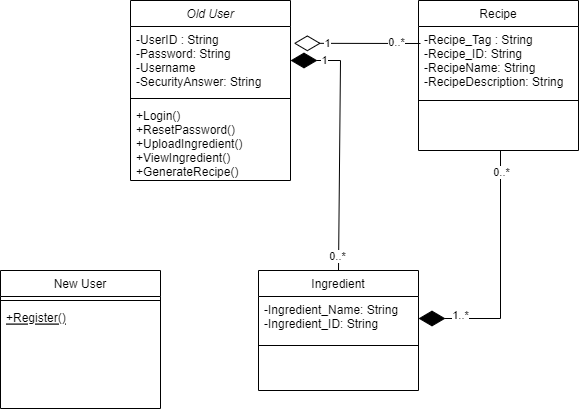

The diagram above was exported from draw.io. Its source (the exported page's mxGraphModel, read from the mxfile embedded in the PNG):
<mxGraphModel dx="662" dy="410" grid="1" gridSize="10" guides="1" tooltips="1" connect="1" arrows="1" fold="1" page="1" pageScale="1" pageWidth="827" pageHeight="1169" math="0" shadow="0">
  <root>
    <mxCell id="WIyWlLk6GJQsqaUBKTNV-0" />
    <mxCell id="WIyWlLk6GJQsqaUBKTNV-1" parent="WIyWlLk6GJQsqaUBKTNV-0" />
    <mxCell id="zkfFHV4jXpPFQw0GAbJ--0" value="Old User" style="swimlane;fontStyle=2;align=center;verticalAlign=top;childLayout=stackLayout;horizontal=1;startSize=26;horizontalStack=0;resizeParent=1;resizeLast=0;collapsible=1;marginBottom=0;rounded=0;shadow=0;strokeWidth=1;" parent="WIyWlLk6GJQsqaUBKTNV-1" vertex="1">
      <mxGeometry x="220" y="120" width="160" height="180" as="geometry">
        <mxRectangle x="230" y="140" width="160" height="26" as="alternateBounds" />
      </mxGeometry>
    </mxCell>
    <mxCell id="zkfFHV4jXpPFQw0GAbJ--2" value="-UserID : String&#10;-Password: String&#10;-Username&#10;-SecurityAnswer: String" style="text;align=left;verticalAlign=top;spacingLeft=4;spacingRight=4;overflow=hidden;rotatable=0;points=[[0,0.5],[1,0.5]];portConstraint=eastwest;rounded=0;shadow=0;html=0;" parent="zkfFHV4jXpPFQw0GAbJ--0" vertex="1">
      <mxGeometry y="26" width="160" height="68" as="geometry" />
    </mxCell>
    <mxCell id="zkfFHV4jXpPFQw0GAbJ--4" value="" style="line;html=1;strokeWidth=1;align=left;verticalAlign=middle;spacingTop=-1;spacingLeft=3;spacingRight=3;rotatable=0;labelPosition=right;points=[];portConstraint=eastwest;" parent="zkfFHV4jXpPFQw0GAbJ--0" vertex="1">
      <mxGeometry y="94" width="160" height="8" as="geometry" />
    </mxCell>
    <mxCell id="zkfFHV4jXpPFQw0GAbJ--5" value="+Login()&#10;+ResetPassword()&#10;+UploadIngredient()&#10;+ViewIngredient()&#10;+GenerateRecipe()&#10;" style="text;align=left;verticalAlign=top;spacingLeft=4;spacingRight=4;overflow=hidden;rotatable=0;points=[[0,0.5],[1,0.5]];portConstraint=eastwest;" parent="zkfFHV4jXpPFQw0GAbJ--0" vertex="1">
      <mxGeometry y="102" width="160" height="78" as="geometry" />
    </mxCell>
    <mxCell id="zkfFHV4jXpPFQw0GAbJ--6" value="New User" style="swimlane;fontStyle=0;align=center;verticalAlign=top;childLayout=stackLayout;horizontal=1;startSize=26;horizontalStack=0;resizeParent=1;resizeLast=0;collapsible=1;marginBottom=0;rounded=0;shadow=0;strokeWidth=1;" parent="WIyWlLk6GJQsqaUBKTNV-1" vertex="1">
      <mxGeometry x="90" y="390" width="160" height="138" as="geometry">
        <mxRectangle x="130" y="380" width="160" height="26" as="alternateBounds" />
      </mxGeometry>
    </mxCell>
    <mxCell id="zkfFHV4jXpPFQw0GAbJ--9" value="" style="line;html=1;strokeWidth=1;align=left;verticalAlign=middle;spacingTop=-1;spacingLeft=3;spacingRight=3;rotatable=0;labelPosition=right;points=[];portConstraint=eastwest;" parent="zkfFHV4jXpPFQw0GAbJ--6" vertex="1">
      <mxGeometry y="26" width="160" height="8" as="geometry" />
    </mxCell>
    <mxCell id="zkfFHV4jXpPFQw0GAbJ--10" value="+Register()" style="text;align=left;verticalAlign=top;spacingLeft=4;spacingRight=4;overflow=hidden;rotatable=0;points=[[0,0.5],[1,0.5]];portConstraint=eastwest;fontStyle=4" parent="zkfFHV4jXpPFQw0GAbJ--6" vertex="1">
      <mxGeometry y="34" width="160" height="26" as="geometry" />
    </mxCell>
    <mxCell id="zkfFHV4jXpPFQw0GAbJ--13" value="Ingredient" style="swimlane;fontStyle=0;align=center;verticalAlign=top;childLayout=stackLayout;horizontal=1;startSize=26;horizontalStack=0;resizeParent=1;resizeLast=0;collapsible=1;marginBottom=0;rounded=0;shadow=0;strokeWidth=1;" parent="WIyWlLk6GJQsqaUBKTNV-1" vertex="1">
      <mxGeometry x="348" y="390" width="160" height="120" as="geometry">
        <mxRectangle x="340" y="380" width="170" height="26" as="alternateBounds" />
      </mxGeometry>
    </mxCell>
    <mxCell id="zkfFHV4jXpPFQw0GAbJ--14" value="-Ingredient_Name: String&#10;-Ingredient_ID: String" style="text;align=left;verticalAlign=top;spacingLeft=4;spacingRight=4;overflow=hidden;rotatable=0;points=[[0,0.5],[1,0.5]];portConstraint=eastwest;" parent="zkfFHV4jXpPFQw0GAbJ--13" vertex="1">
      <mxGeometry y="26" width="160" height="44" as="geometry" />
    </mxCell>
    <mxCell id="zkfFHV4jXpPFQw0GAbJ--15" value="" style="line;html=1;strokeWidth=1;align=left;verticalAlign=middle;spacingTop=-1;spacingLeft=3;spacingRight=3;rotatable=0;labelPosition=right;points=[];portConstraint=eastwest;" parent="zkfFHV4jXpPFQw0GAbJ--13" vertex="1">
      <mxGeometry y="70" width="160" height="10" as="geometry" />
    </mxCell>
    <mxCell id="zkfFHV4jXpPFQw0GAbJ--17" value="Recipe" style="swimlane;fontStyle=0;align=center;verticalAlign=top;childLayout=stackLayout;horizontal=1;startSize=26;horizontalStack=0;resizeParent=1;resizeLast=0;collapsible=1;marginBottom=0;rounded=0;shadow=0;strokeWidth=1;" parent="WIyWlLk6GJQsqaUBKTNV-1" vertex="1">
      <mxGeometry x="508" y="120" width="160" height="150" as="geometry">
        <mxRectangle x="550" y="140" width="160" height="26" as="alternateBounds" />
      </mxGeometry>
    </mxCell>
    <mxCell id="zkfFHV4jXpPFQw0GAbJ--18" value="-Recipe_Tag : String&#10;-Recipe_ID: String&#10;-RecipeName: String&#10;-RecipeDescription: String" style="text;align=left;verticalAlign=top;spacingLeft=4;spacingRight=4;overflow=hidden;rotatable=0;points=[[0,0.5],[1,0.5]];portConstraint=eastwest;" parent="zkfFHV4jXpPFQw0GAbJ--17" vertex="1">
      <mxGeometry y="26" width="160" height="64" as="geometry" />
    </mxCell>
    <mxCell id="zkfFHV4jXpPFQw0GAbJ--23" value="" style="line;html=1;strokeWidth=1;align=left;verticalAlign=middle;spacingTop=-1;spacingLeft=3;spacingRight=3;rotatable=0;labelPosition=right;points=[];portConstraint=eastwest;" parent="zkfFHV4jXpPFQw0GAbJ--17" vertex="1">
      <mxGeometry y="90" width="160" height="20" as="geometry" />
    </mxCell>
    <mxCell id="4SFObJZ790uKXuovNOWx-12" value="" style="endArrow=diamondThin;endFill=1;endSize=24;html=1;rounded=0;entryX=1;entryY=0.5;entryDx=0;entryDy=0;exitX=0.5;exitY=0;exitDx=0;exitDy=0;" edge="1" parent="WIyWlLk6GJQsqaUBKTNV-1" source="zkfFHV4jXpPFQw0GAbJ--13" target="zkfFHV4jXpPFQw0GAbJ--2">
      <mxGeometry width="160" relative="1" as="geometry">
        <mxPoint x="390" y="350" as="sourcePoint" />
        <mxPoint x="550" y="350" as="targetPoint" />
        <Array as="points">
          <mxPoint x="430" y="180" />
        </Array>
      </mxGeometry>
    </mxCell>
    <mxCell id="4SFObJZ790uKXuovNOWx-13" value="0..*" style="edgeLabel;html=1;align=center;verticalAlign=middle;resizable=0;points=[];" vertex="1" connectable="0" parent="4SFObJZ790uKXuovNOWx-12">
      <mxGeometry x="-0.8936" y="2" relative="1" as="geometry">
        <mxPoint as="offset" />
      </mxGeometry>
    </mxCell>
    <mxCell id="4SFObJZ790uKXuovNOWx-14" value="1" style="edgeLabel;html=1;align=center;verticalAlign=middle;resizable=0;points=[];" vertex="1" connectable="0" parent="4SFObJZ790uKXuovNOWx-12">
      <mxGeometry x="0.7487" y="-1" relative="1" as="geometry">
        <mxPoint as="offset" />
      </mxGeometry>
    </mxCell>
    <mxCell id="4SFObJZ790uKXuovNOWx-16" value="" style="endArrow=diamondThin;endFill=0;endSize=24;html=1;rounded=0;entryX=1.021;entryY=0.247;entryDx=0;entryDy=0;entryPerimeter=0;" edge="1" parent="WIyWlLk6GJQsqaUBKTNV-1" target="zkfFHV4jXpPFQw0GAbJ--2">
      <mxGeometry width="160" relative="1" as="geometry">
        <mxPoint x="510" y="163" as="sourcePoint" />
        <mxPoint x="450" y="160" as="targetPoint" />
      </mxGeometry>
    </mxCell>
    <mxCell id="4SFObJZ790uKXuovNOWx-17" value="1" style="edgeLabel;html=1;align=center;verticalAlign=middle;resizable=0;points=[];" vertex="1" connectable="0" parent="4SFObJZ790uKXuovNOWx-16">
      <mxGeometry x="0.48" relative="1" as="geometry">
        <mxPoint as="offset" />
      </mxGeometry>
    </mxCell>
    <mxCell id="4SFObJZ790uKXuovNOWx-18" value="0..*" style="edgeLabel;html=1;align=center;verticalAlign=middle;resizable=0;points=[];" vertex="1" connectable="0" parent="4SFObJZ790uKXuovNOWx-16">
      <mxGeometry x="-0.6119" y="-1" relative="1" as="geometry">
        <mxPoint as="offset" />
      </mxGeometry>
    </mxCell>
    <mxCell id="4SFObJZ790uKXuovNOWx-19" value="" style="endArrow=diamondThin;endFill=1;endSize=24;html=1;rounded=0;entryX=1;entryY=0.5;entryDx=0;entryDy=0;" edge="1" parent="WIyWlLk6GJQsqaUBKTNV-1" target="zkfFHV4jXpPFQw0GAbJ--14">
      <mxGeometry width="160" relative="1" as="geometry">
        <mxPoint x="590" y="270" as="sourcePoint" />
        <mxPoint x="480" y="270" as="targetPoint" />
        <Array as="points">
          <mxPoint x="590" y="438" />
        </Array>
      </mxGeometry>
    </mxCell>
    <mxCell id="4SFObJZ790uKXuovNOWx-20" value="0..*" style="edgeLabel;html=1;align=center;verticalAlign=middle;resizable=0;points=[];" vertex="1" connectable="0" parent="4SFObJZ790uKXuovNOWx-19">
      <mxGeometry x="-0.8292" relative="1" as="geometry">
        <mxPoint as="offset" />
      </mxGeometry>
    </mxCell>
    <mxCell id="4SFObJZ790uKXuovNOWx-21" value="1..*" style="edgeLabel;html=1;align=center;verticalAlign=middle;resizable=0;points=[];" vertex="1" connectable="0" parent="4SFObJZ790uKXuovNOWx-19">
      <mxGeometry x="0.6737" y="-4" relative="1" as="geometry">
        <mxPoint as="offset" />
      </mxGeometry>
    </mxCell>
  </root>
</mxGraphModel>